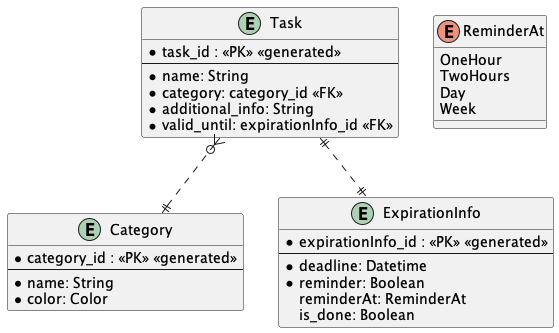

The diagram above was rendered by PlantUML. Its source (embedded in the PNG):
@startuml
entity Task {
    *task_id : <<PK>> <<generated>>
    --
    *name: String
    *category: category_id <<FK>>
    *additional_info: String
    *valid_until: expirationInfo_id <<FK>>
}

entity Category {
    *category_id : <<PK>> <<generated>>
    --
    *name: String
    *color: Color
}

entity ExpirationInfo {
    *expirationInfo_id : <<PK>> <<generated>>
    --
    *deadline: Datetime
    *reminder: Boolean
    reminderAt: ReminderAt
    is_done: Boolean
}

enum ReminderAt {
    OneHour
    TwoHours
    Day
    Week
}


Task }o..||Category
Task ||..||ExpirationInfo
@enduml